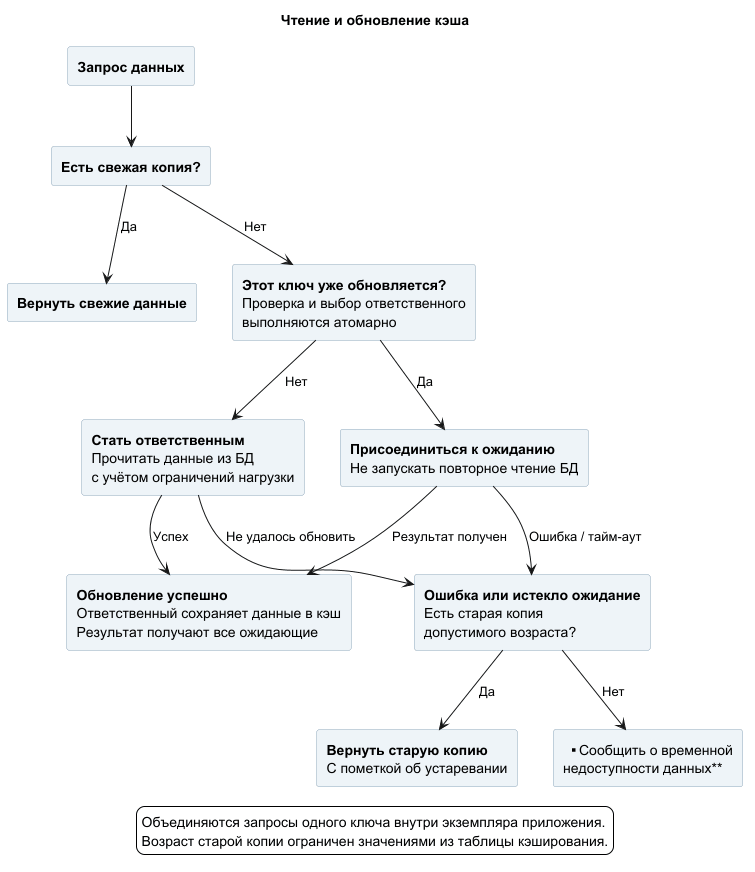

The diagram above was rendered by PlantUML. Its source (embedded in the PNG):
@startuml
skinparam shadowing false
skinparam backgroundColor white
skinparam defaultFontName SansSerif
skinparam rectangleBackgroundColor #EEF4F8
skinparam rectangleBorderColor #8FA8BD
top to bottom direction

title Чтение и обновление кэша

rectangle "**Запрос данных**" as request

rectangle "**Есть свежая копия?**" as fresh
rectangle "**Вернуть свежие данные**" as cached

rectangle "**Этот ключ уже обновляется?**\nПроверка и выбор ответственного\nвыполняются атомарно" as updating

rectangle "**Стать ответственным**\nПрочитать данные из БД\nс учётом ограничений нагрузки" as fetch

rectangle "**Присоединиться к ожиданию**\nНе запускать повторное чтение БД" as wait

rectangle "**Обновление успешно**\nОтветственный сохраняет данные в кэш\nРезультат получают все ожидающие" as success

rectangle "**Ошибка или истекло ожидание**\nЕсть старая копия\nдопустимого возраста?" as fallback

rectangle "**Вернуть старую копию**\nС пометкой об устаревании" as stale

rectangle "**Сообщить о временной\nнедоступности данных**" as unavailable

request --> fresh
fresh --> cached : Да
fresh --> updating : Нет

updating --> wait : Да
updating --> fetch : Нет

fetch --> success : Успех
wait --> success : Результат получен

fetch --> fallback : Не удалось обновить
wait --> fallback : Ошибка / тайм-аут

fallback --> stale : Да
fallback --> unavailable : Нет

legend bottom
Объединяются запросы одного ключа внутри экземпляра приложения.
Возраст старой копии ограничен значениями из таблицы кэширования.
endlegend

@enduml